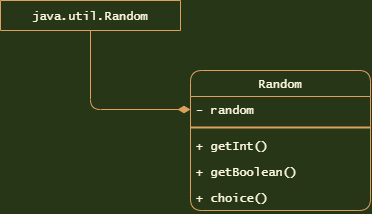

The diagram above was exported from draw.io. Its source (the exported page's mxGraphModel, read from the mxfile embedded in the PNG):
<mxGraphModel dx="574" dy="790" grid="1" gridSize="10" guides="1" tooltips="1" connect="1" arrows="1" fold="1" page="1" pageScale="1" pageWidth="1169" pageHeight="827" background="#283618" math="0" shadow="0">
  <root>
    <mxCell id="0" />
    <mxCell id="1" parent="0" />
    <mxCell id="14" value="Random" style="swimlane;fontStyle=0;childLayout=stackLayout;horizontal=1;startSize=26;fillColor=none;horizontalStack=0;resizeParent=1;resizeParentMax=0;resizeLast=0;collapsible=1;marginBottom=0;strokeColor=#DDA15E;fontColor=#FEFAE0;fontFamily=Lucida Console;align=center;rounded=1;" parent="1" vertex="1">
      <mxGeometry x="980" y="80" width="180" height="140" as="geometry" />
    </mxCell>
    <mxCell id="15" value="- random" style="text;strokeColor=none;fillColor=none;align=left;verticalAlign=top;spacingLeft=4;spacingRight=4;overflow=hidden;rotatable=0;points=[[0,0.5],[1,0.5]];portConstraint=eastwest;fontColor=#FEFAE0;fontFamily=Lucida Console;rounded=1;" parent="14" vertex="1">
      <mxGeometry y="26" width="180" height="26" as="geometry" />
    </mxCell>
    <mxCell id="29" value="" style="line;strokeWidth=2;html=1;shadow=0;glass=0;sketch=0;fontFamily=Comic Sans MS;fontColor=#FEFAE0;fillColor=none;align=center;strokeColor=#DDA15E;rounded=1;labelBackgroundColor=#283618;" parent="14" vertex="1">
      <mxGeometry y="52" width="180" height="10" as="geometry" />
    </mxCell>
    <mxCell id="152" value="+ getInt()" style="text;strokeColor=none;fillColor=none;align=left;verticalAlign=top;spacingLeft=4;spacingRight=4;overflow=hidden;rotatable=0;points=[[0,0.5],[1,0.5]];portConstraint=eastwest;fontColor=#FEFAE0;fontFamily=Lucida Console;rounded=1;" vertex="1" parent="14">
      <mxGeometry y="62" width="180" height="26" as="geometry" />
    </mxCell>
    <mxCell id="16" value="+ getBoolean()" style="text;strokeColor=none;fillColor=none;align=left;verticalAlign=top;spacingLeft=4;spacingRight=4;overflow=hidden;rotatable=0;points=[[0,0.5],[1,0.5]];portConstraint=eastwest;fontColor=#FEFAE0;fontFamily=Lucida Console;rounded=1;" parent="14" vertex="1">
      <mxGeometry y="88" width="180" height="26" as="geometry" />
    </mxCell>
    <mxCell id="22" value="+ choice()" style="text;strokeColor=none;fillColor=none;align=left;verticalAlign=top;spacingLeft=4;spacingRight=4;overflow=hidden;rotatable=0;points=[[0,0.5],[1,0.5]];portConstraint=eastwest;fontColor=#FEFAE0;fontFamily=Lucida Console;rounded=1;" parent="14" vertex="1">
      <mxGeometry y="114" width="180" height="26" as="geometry" />
    </mxCell>
    <mxCell id="151" style="edgeStyle=orthogonalEdgeStyle;orthogonalLoop=1;jettySize=auto;html=1;entryX=0;entryY=0.5;entryDx=0;entryDy=0;strokeColor=#DDA15E;fontColor=#FEFAE0;endArrow=diamondThin;endFill=1;jumpSize=6;endSize=10;labelBackgroundColor=#283618;" parent="1" source="150" target="15" edge="1">
      <mxGeometry relative="1" as="geometry" />
    </mxCell>
    <mxCell id="150" value="java.util.Random" style="swimlane;fontStyle=0;childLayout=stackLayout;horizontal=1;startSize=30;fillColor=none;horizontalStack=0;resizeParent=1;resizeParentMax=0;resizeLast=0;collapsible=1;marginBottom=0;strokeColor=#DDA15E;fontColor=#FEFAE0;fontFamily=Lucida Console;align=center;arcSize=0;rounded=1;" parent="1" vertex="1">
      <mxGeometry x="790" y="10" width="180" height="30" as="geometry" />
    </mxCell>
  </root>
</mxGraphModel>